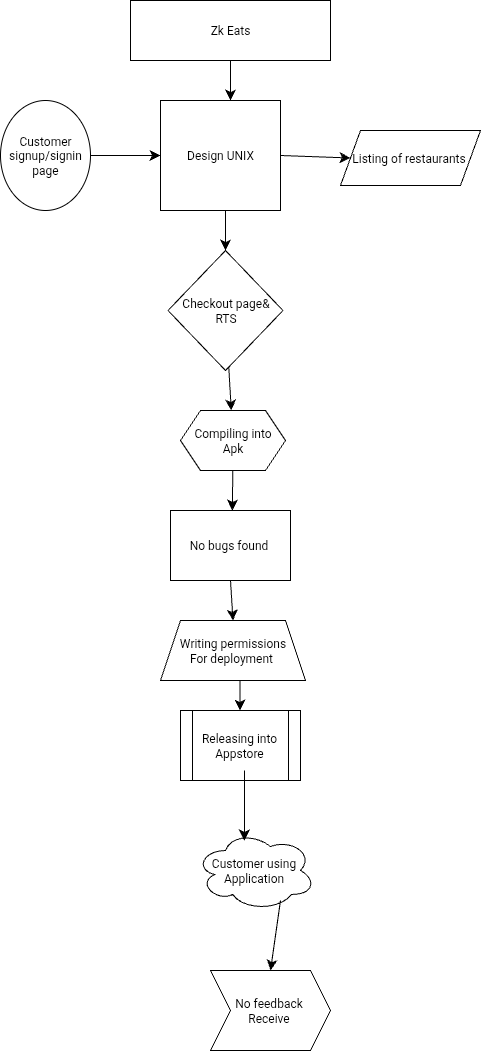

The diagram above was exported from draw.io. Its source (the exported page's mxGraphModel, read from the mxfile embedded in the PNG):
<mxGraphModel dx="554" dy="2111" grid="1" gridSize="10" guides="1" tooltips="1" connect="1" arrows="1" fold="1" page="1" pageScale="1" pageWidth="850" pageHeight="1100" math="0" shadow="0">
  <root>
    <mxCell id="0" />
    <mxCell id="1" parent="0" />
    <mxCell id="1_lvF8_6eE6z63cgvlJP-15" value="Customer signup/signin page" style="ellipse;whiteSpace=wrap;html=1;" vertex="1" parent="1">
      <mxGeometry x="170" y="80" width="90" height="110" as="geometry" />
    </mxCell>
    <mxCell id="1_lvF8_6eE6z63cgvlJP-33" value="" style="edgeStyle=none;curved=1;rounded=0;orthogonalLoop=1;jettySize=auto;html=1;fontSize=12;startSize=8;endSize=8;" edge="1" parent="1" source="1_lvF8_6eE6z63cgvlJP-16" target="1_lvF8_6eE6z63cgvlJP-19">
      <mxGeometry relative="1" as="geometry" />
    </mxCell>
    <mxCell id="1_lvF8_6eE6z63cgvlJP-16" value="Checkout page&amp;amp;&lt;div&gt;RTS&lt;/div&gt;" style="rhombus;whiteSpace=wrap;html=1;" vertex="1" parent="1">
      <mxGeometry x="337.5" y="230" width="115" height="120" as="geometry" />
    </mxCell>
    <mxCell id="1_lvF8_6eE6z63cgvlJP-17" value="Listing of restaurants&amp;nbsp;" style="shape=parallelogram;perimeter=parallelogramPerimeter;whiteSpace=wrap;html=1;fixedSize=1;" vertex="1" parent="1">
      <mxGeometry x="510" y="110" width="140" height="55" as="geometry" />
    </mxCell>
    <mxCell id="1_lvF8_6eE6z63cgvlJP-19" value="Compiling into&lt;div&gt;Apk&lt;/div&gt;" style="shape=hexagon;perimeter=hexagonPerimeter2;whiteSpace=wrap;html=1;fixedSize=1;" vertex="1" parent="1">
      <mxGeometry x="350" y="390" width="105" height="60" as="geometry" />
    </mxCell>
    <mxCell id="1_lvF8_6eE6z63cgvlJP-21" value="No bugs found&amp;nbsp;" style="rounded=1;whiteSpace=wrap;html=1;arcSize=0;" vertex="1" parent="1">
      <mxGeometry x="340" y="490" width="120" height="70" as="geometry" />
    </mxCell>
    <mxCell id="1_lvF8_6eE6z63cgvlJP-22" value="Writing permissions&lt;div&gt;For deployment&amp;nbsp;&lt;/div&gt;" style="shape=trapezoid;perimeter=trapezoidPerimeter;whiteSpace=wrap;html=1;fixedSize=1;" vertex="1" parent="1">
      <mxGeometry x="330" y="600" width="145" height="60" as="geometry" />
    </mxCell>
    <mxCell id="1_lvF8_6eE6z63cgvlJP-26" style="edgeStyle=none;curved=1;rounded=0;orthogonalLoop=1;jettySize=auto;html=1;fontSize=12;startSize=8;endSize=8;entryX=0;entryY=0.5;entryDx=0;entryDy=0;exitX=1;exitY=0.5;exitDx=0;exitDy=0;" edge="1" parent="1" source="1_lvF8_6eE6z63cgvlJP-12" target="1_lvF8_6eE6z63cgvlJP-17">
      <mxGeometry relative="1" as="geometry">
        <mxPoint x="514" y="161.5" as="targetPoint" />
        <mxPoint x="440" y="165" as="sourcePoint" />
        <Array as="points" />
      </mxGeometry>
    </mxCell>
    <mxCell id="1_lvF8_6eE6z63cgvlJP-24" value="Zk Eats" style="whiteSpace=wrap;html=1;" vertex="1" parent="1">
      <mxGeometry x="300" y="-20" width="200" height="60" as="geometry" />
    </mxCell>
    <mxCell id="1_lvF8_6eE6z63cgvlJP-25" value="" style="edgeStyle=none;orthogonalLoop=1;jettySize=auto;html=1;rounded=0;fontSize=12;startSize=8;endSize=8;curved=1;" edge="1" parent="1" source="1_lvF8_6eE6z63cgvlJP-24">
      <mxGeometry width="140" relative="1" as="geometry">
        <mxPoint x="390" y="50" as="sourcePoint" />
        <mxPoint x="400" y="80" as="targetPoint" />
        <Array as="points" />
      </mxGeometry>
    </mxCell>
    <mxCell id="1_lvF8_6eE6z63cgvlJP-27" value="" style="edgeStyle=none;orthogonalLoop=1;jettySize=auto;html=1;rounded=0;fontSize=12;startSize=8;endSize=8;curved=1;exitX=1;exitY=0.5;exitDx=0;exitDy=0;" edge="1" parent="1" source="1_lvF8_6eE6z63cgvlJP-15" target="1_lvF8_6eE6z63cgvlJP-12">
      <mxGeometry width="140" relative="1" as="geometry">
        <mxPoint x="290" y="120" as="sourcePoint" />
        <mxPoint x="310" y="120" as="targetPoint" />
        <Array as="points" />
      </mxGeometry>
    </mxCell>
    <mxCell id="1_lvF8_6eE6z63cgvlJP-28" value="" style="edgeStyle=none;orthogonalLoop=1;jettySize=auto;html=1;rounded=0;fontSize=12;startSize=8;endSize=8;curved=1;" edge="1" parent="1">
      <mxGeometry width="140" relative="1" as="geometry">
        <mxPoint x="395" y="190" as="sourcePoint" />
        <mxPoint x="395" y="230" as="targetPoint" />
        <Array as="points" />
      </mxGeometry>
    </mxCell>
    <mxCell id="1_lvF8_6eE6z63cgvlJP-29" value="" style="edgeStyle=none;orthogonalLoop=1;jettySize=auto;html=1;rounded=0;fontSize=12;startSize=8;endSize=8;curved=1;" edge="1" parent="1" target="1_lvF8_6eE6z63cgvlJP-12">
      <mxGeometry width="140" relative="1" as="geometry">
        <mxPoint x="395" y="180" as="sourcePoint" />
        <mxPoint x="395" y="230" as="targetPoint" />
        <Array as="points" />
      </mxGeometry>
    </mxCell>
    <mxCell id="1_lvF8_6eE6z63cgvlJP-12" value="Design UNIX" style="whiteSpace=wrap;html=1;" vertex="1" parent="1">
      <mxGeometry x="330" y="80" width="120" height="110" as="geometry" />
    </mxCell>
    <mxCell id="1_lvF8_6eE6z63cgvlJP-32" value="" style="edgeStyle=none;orthogonalLoop=1;jettySize=auto;html=1;rounded=0;fontSize=12;startSize=8;endSize=8;curved=1;" edge="1" parent="1">
      <mxGeometry width="140" relative="1" as="geometry">
        <mxPoint x="402.33" y="450" as="sourcePoint" />
        <mxPoint x="401.83" y="490" as="targetPoint" />
        <Array as="points" />
      </mxGeometry>
    </mxCell>
    <mxCell id="1_lvF8_6eE6z63cgvlJP-34" value="Releasing into&lt;div&gt;Appstore&lt;/div&gt;" style="shape=process;whiteSpace=wrap;html=1;backgroundOutline=1;" vertex="1" parent="1">
      <mxGeometry x="350" y="690" width="120" height="70" as="geometry" />
    </mxCell>
    <mxCell id="1_lvF8_6eE6z63cgvlJP-37" value="No feedback&amp;nbsp;&lt;div&gt;Receive&amp;nbsp;&lt;/div&gt;" style="shape=step;perimeter=stepPerimeter;whiteSpace=wrap;html=1;fixedSize=1;" vertex="1" parent="1">
      <mxGeometry x="380" y="950" width="120" height="80" as="geometry" />
    </mxCell>
    <mxCell id="1_lvF8_6eE6z63cgvlJP-38" value="" style="edgeStyle=none;orthogonalLoop=1;jettySize=auto;html=1;rounded=0;fontSize=12;startSize=8;endSize=8;curved=1;entryX=0.5;entryY=0;entryDx=0;entryDy=0;exitX=0.5;exitY=1;exitDx=0;exitDy=0;" edge="1" parent="1" source="1_lvF8_6eE6z63cgvlJP-21" target="1_lvF8_6eE6z63cgvlJP-22">
      <mxGeometry width="140" relative="1" as="geometry">
        <mxPoint x="399" y="570" as="sourcePoint" />
        <mxPoint x="390" y="590" as="targetPoint" />
        <Array as="points" />
      </mxGeometry>
    </mxCell>
    <mxCell id="1_lvF8_6eE6z63cgvlJP-40" value="" style="edgeStyle=none;orthogonalLoop=1;jettySize=auto;html=1;rounded=0;fontSize=12;startSize=8;endSize=8;curved=1;" edge="1" parent="1">
      <mxGeometry width="140" relative="1" as="geometry">
        <mxPoint x="409.44" y="660" as="sourcePoint" />
        <mxPoint x="409.44" y="690" as="targetPoint" />
        <Array as="points" />
      </mxGeometry>
    </mxCell>
    <mxCell id="1_lvF8_6eE6z63cgvlJP-43" value="Customer using&amp;nbsp;&lt;div&gt;Application&amp;nbsp;&lt;/div&gt;" style="ellipse;shape=cloud;whiteSpace=wrap;html=1;" vertex="1" parent="1">
      <mxGeometry x="365" y="810" width="120" height="80" as="geometry" />
    </mxCell>
    <mxCell id="1_lvF8_6eE6z63cgvlJP-46" value="" style="edgeStyle=none;orthogonalLoop=1;jettySize=auto;html=1;rounded=0;fontSize=12;startSize=8;endSize=8;curved=1;" edge="1" parent="1">
      <mxGeometry width="140" relative="1" as="geometry">
        <mxPoint x="413.89" y="750" as="sourcePoint" />
        <mxPoint x="413.89" y="820" as="targetPoint" />
        <Array as="points" />
      </mxGeometry>
    </mxCell>
    <mxCell id="1_lvF8_6eE6z63cgvlJP-47" value="" style="edgeStyle=none;orthogonalLoop=1;jettySize=auto;html=1;rounded=0;fontSize=12;startSize=8;endSize=8;curved=1;entryX=0.5;entryY=0;entryDx=0;entryDy=0;" edge="1" parent="1" target="1_lvF8_6eE6z63cgvlJP-37">
      <mxGeometry width="140" relative="1" as="geometry">
        <mxPoint x="450" y="880" as="sourcePoint" />
        <mxPoint x="450" y="910" as="targetPoint" />
        <Array as="points" />
      </mxGeometry>
    </mxCell>
  </root>
</mxGraphModel>